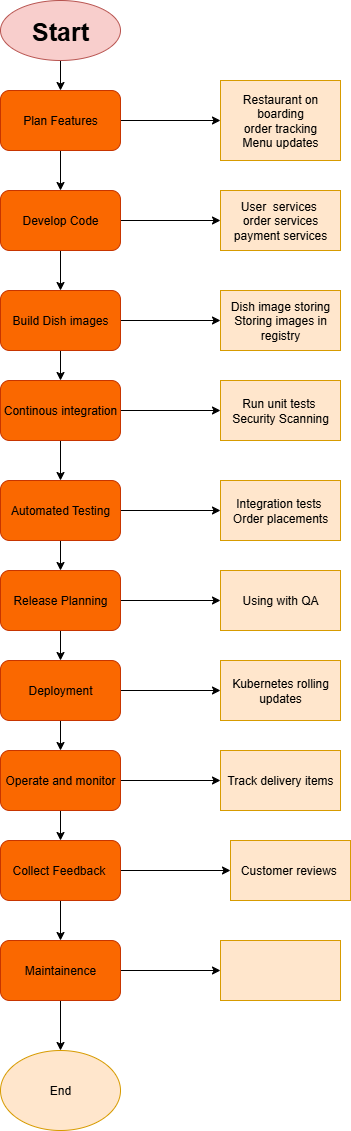

The diagram above was exported from draw.io. Its source (the exported page's mxGraphModel, read from the mxfile embedded in the PNG):
<mxGraphModel dx="1895" dy="1022" grid="1" gridSize="10" guides="1" tooltips="1" connect="1" arrows="1" fold="1" page="1" pageScale="1" pageWidth="850" pageHeight="1100" math="0" shadow="0">
  <root>
    <mxCell id="0" />
    <mxCell id="1" parent="0" />
    <mxCell id="dHSPcCy2LrUJndwyx-m0-13" value="" style="edgeStyle=orthogonalEdgeStyle;rounded=0;orthogonalLoop=1;jettySize=auto;html=1;" edge="1" parent="1" source="dHSPcCy2LrUJndwyx-m0-1" target="dHSPcCy2LrUJndwyx-m0-2">
      <mxGeometry relative="1" as="geometry" />
    </mxCell>
    <mxCell id="dHSPcCy2LrUJndwyx-m0-1" value="&lt;b&gt;&lt;font style=&quot;font-size: 25px;&quot;&gt;Start&lt;/font&gt;&lt;/b&gt;" style="ellipse;whiteSpace=wrap;html=1;fillColor=#f8cecc;strokeColor=#b85450;" vertex="1" parent="1">
      <mxGeometry x="360" y="20" width="120" height="60" as="geometry" />
    </mxCell>
    <mxCell id="dHSPcCy2LrUJndwyx-m0-14" value="" style="edgeStyle=orthogonalEdgeStyle;rounded=0;orthogonalLoop=1;jettySize=auto;html=1;" edge="1" parent="1" source="dHSPcCy2LrUJndwyx-m0-2" target="dHSPcCy2LrUJndwyx-m0-3">
      <mxGeometry relative="1" as="geometry" />
    </mxCell>
    <mxCell id="dHSPcCy2LrUJndwyx-m0-35" value="" style="edgeStyle=orthogonalEdgeStyle;rounded=0;orthogonalLoop=1;jettySize=auto;html=1;" edge="1" parent="1" source="dHSPcCy2LrUJndwyx-m0-2" target="dHSPcCy2LrUJndwyx-m0-25">
      <mxGeometry relative="1" as="geometry" />
    </mxCell>
    <mxCell id="dHSPcCy2LrUJndwyx-m0-2" value="Plan Features" style="rounded=1;whiteSpace=wrap;html=1;fillColor=#fa6800;strokeColor=#C73500;fontColor=#000000;" vertex="1" parent="1">
      <mxGeometry x="360" y="110" width="120" height="60" as="geometry" />
    </mxCell>
    <mxCell id="dHSPcCy2LrUJndwyx-m0-15" value="" style="edgeStyle=orthogonalEdgeStyle;rounded=0;orthogonalLoop=1;jettySize=auto;html=1;" edge="1" parent="1" source="dHSPcCy2LrUJndwyx-m0-3" target="dHSPcCy2LrUJndwyx-m0-4">
      <mxGeometry relative="1" as="geometry" />
    </mxCell>
    <mxCell id="dHSPcCy2LrUJndwyx-m0-36" value="" style="edgeStyle=orthogonalEdgeStyle;rounded=0;orthogonalLoop=1;jettySize=auto;html=1;" edge="1" parent="1" source="dHSPcCy2LrUJndwyx-m0-3" target="dHSPcCy2LrUJndwyx-m0-26">
      <mxGeometry relative="1" as="geometry" />
    </mxCell>
    <mxCell id="dHSPcCy2LrUJndwyx-m0-3" value="Develop Code" style="rounded=1;whiteSpace=wrap;html=1;fillColor=#fa6800;fontColor=#000000;strokeColor=#C73500;" vertex="1" parent="1">
      <mxGeometry x="360" y="210" width="120" height="60" as="geometry" />
    </mxCell>
    <mxCell id="dHSPcCy2LrUJndwyx-m0-16" value="" style="edgeStyle=orthogonalEdgeStyle;rounded=0;orthogonalLoop=1;jettySize=auto;html=1;" edge="1" parent="1" source="dHSPcCy2LrUJndwyx-m0-4" target="dHSPcCy2LrUJndwyx-m0-5">
      <mxGeometry relative="1" as="geometry" />
    </mxCell>
    <mxCell id="dHSPcCy2LrUJndwyx-m0-37" value="" style="edgeStyle=orthogonalEdgeStyle;rounded=0;orthogonalLoop=1;jettySize=auto;html=1;" edge="1" parent="1" source="dHSPcCy2LrUJndwyx-m0-4" target="dHSPcCy2LrUJndwyx-m0-27">
      <mxGeometry relative="1" as="geometry" />
    </mxCell>
    <mxCell id="dHSPcCy2LrUJndwyx-m0-4" value="Build Dish images" style="rounded=1;whiteSpace=wrap;html=1;fillColor=#fa6800;fontColor=#000000;strokeColor=#C73500;" vertex="1" parent="1">
      <mxGeometry x="360" y="310" width="120" height="60" as="geometry" />
    </mxCell>
    <mxCell id="dHSPcCy2LrUJndwyx-m0-17" value="" style="edgeStyle=orthogonalEdgeStyle;rounded=0;orthogonalLoop=1;jettySize=auto;html=1;" edge="1" parent="1" source="dHSPcCy2LrUJndwyx-m0-5" target="dHSPcCy2LrUJndwyx-m0-6">
      <mxGeometry relative="1" as="geometry" />
    </mxCell>
    <mxCell id="dHSPcCy2LrUJndwyx-m0-38" value="" style="edgeStyle=orthogonalEdgeStyle;rounded=0;orthogonalLoop=1;jettySize=auto;html=1;" edge="1" parent="1" source="dHSPcCy2LrUJndwyx-m0-5" target="dHSPcCy2LrUJndwyx-m0-28">
      <mxGeometry relative="1" as="geometry" />
    </mxCell>
    <mxCell id="dHSPcCy2LrUJndwyx-m0-5" value="Continous integration" style="rounded=1;whiteSpace=wrap;html=1;fillColor=#fa6800;fontColor=#000000;strokeColor=#C73500;" vertex="1" parent="1">
      <mxGeometry x="360" y="400" width="120" height="60" as="geometry" />
    </mxCell>
    <mxCell id="dHSPcCy2LrUJndwyx-m0-18" value="" style="edgeStyle=orthogonalEdgeStyle;rounded=0;orthogonalLoop=1;jettySize=auto;html=1;" edge="1" parent="1" source="dHSPcCy2LrUJndwyx-m0-6" target="dHSPcCy2LrUJndwyx-m0-7">
      <mxGeometry relative="1" as="geometry" />
    </mxCell>
    <mxCell id="dHSPcCy2LrUJndwyx-m0-39" value="" style="edgeStyle=orthogonalEdgeStyle;rounded=0;orthogonalLoop=1;jettySize=auto;html=1;" edge="1" parent="1" source="dHSPcCy2LrUJndwyx-m0-6" target="dHSPcCy2LrUJndwyx-m0-29">
      <mxGeometry relative="1" as="geometry" />
    </mxCell>
    <mxCell id="dHSPcCy2LrUJndwyx-m0-6" value="Automated Testing" style="rounded=1;whiteSpace=wrap;html=1;fillColor=#fa6800;fontColor=#000000;strokeColor=#C73500;" vertex="1" parent="1">
      <mxGeometry x="360" y="500" width="120" height="60" as="geometry" />
    </mxCell>
    <mxCell id="dHSPcCy2LrUJndwyx-m0-20" value="" style="edgeStyle=orthogonalEdgeStyle;rounded=0;orthogonalLoop=1;jettySize=auto;html=1;" edge="1" parent="1" source="dHSPcCy2LrUJndwyx-m0-7" target="dHSPcCy2LrUJndwyx-m0-8">
      <mxGeometry relative="1" as="geometry" />
    </mxCell>
    <mxCell id="dHSPcCy2LrUJndwyx-m0-40" value="" style="edgeStyle=orthogonalEdgeStyle;rounded=0;orthogonalLoop=1;jettySize=auto;html=1;" edge="1" parent="1" source="dHSPcCy2LrUJndwyx-m0-7" target="dHSPcCy2LrUJndwyx-m0-30">
      <mxGeometry relative="1" as="geometry" />
    </mxCell>
    <mxCell id="dHSPcCy2LrUJndwyx-m0-7" value="Release Planning" style="rounded=1;whiteSpace=wrap;html=1;fillColor=#fa6800;fontColor=#000000;strokeColor=#C73500;" vertex="1" parent="1">
      <mxGeometry x="360" y="590" width="120" height="60" as="geometry" />
    </mxCell>
    <mxCell id="dHSPcCy2LrUJndwyx-m0-21" value="" style="edgeStyle=orthogonalEdgeStyle;rounded=0;orthogonalLoop=1;jettySize=auto;html=1;" edge="1" parent="1" source="dHSPcCy2LrUJndwyx-m0-8" target="dHSPcCy2LrUJndwyx-m0-9">
      <mxGeometry relative="1" as="geometry" />
    </mxCell>
    <mxCell id="dHSPcCy2LrUJndwyx-m0-41" value="" style="edgeStyle=orthogonalEdgeStyle;rounded=0;orthogonalLoop=1;jettySize=auto;html=1;" edge="1" parent="1" source="dHSPcCy2LrUJndwyx-m0-8" target="dHSPcCy2LrUJndwyx-m0-31">
      <mxGeometry relative="1" as="geometry" />
    </mxCell>
    <mxCell id="dHSPcCy2LrUJndwyx-m0-8" value="Deployment" style="rounded=1;whiteSpace=wrap;html=1;fillColor=#fa6800;fontColor=#000000;strokeColor=#C73500;" vertex="1" parent="1">
      <mxGeometry x="360" y="680" width="120" height="60" as="geometry" />
    </mxCell>
    <mxCell id="dHSPcCy2LrUJndwyx-m0-22" value="" style="edgeStyle=orthogonalEdgeStyle;rounded=0;orthogonalLoop=1;jettySize=auto;html=1;" edge="1" parent="1" source="dHSPcCy2LrUJndwyx-m0-9" target="dHSPcCy2LrUJndwyx-m0-10">
      <mxGeometry relative="1" as="geometry" />
    </mxCell>
    <mxCell id="dHSPcCy2LrUJndwyx-m0-42" value="" style="edgeStyle=orthogonalEdgeStyle;rounded=0;orthogonalLoop=1;jettySize=auto;html=1;" edge="1" parent="1" source="dHSPcCy2LrUJndwyx-m0-9" target="dHSPcCy2LrUJndwyx-m0-32">
      <mxGeometry relative="1" as="geometry" />
    </mxCell>
    <mxCell id="dHSPcCy2LrUJndwyx-m0-9" value="Operate and monitor" style="rounded=1;whiteSpace=wrap;html=1;fillColor=#fa6800;fontColor=#000000;strokeColor=#C73500;" vertex="1" parent="1">
      <mxGeometry x="360" y="770" width="120" height="60" as="geometry" />
    </mxCell>
    <mxCell id="dHSPcCy2LrUJndwyx-m0-23" value="" style="edgeStyle=orthogonalEdgeStyle;rounded=0;orthogonalLoop=1;jettySize=auto;html=1;" edge="1" parent="1" source="dHSPcCy2LrUJndwyx-m0-10" target="dHSPcCy2LrUJndwyx-m0-11">
      <mxGeometry relative="1" as="geometry" />
    </mxCell>
    <mxCell id="dHSPcCy2LrUJndwyx-m0-43" value="" style="edgeStyle=orthogonalEdgeStyle;rounded=0;orthogonalLoop=1;jettySize=auto;html=1;" edge="1" parent="1" source="dHSPcCy2LrUJndwyx-m0-10" target="dHSPcCy2LrUJndwyx-m0-33">
      <mxGeometry relative="1" as="geometry" />
    </mxCell>
    <mxCell id="dHSPcCy2LrUJndwyx-m0-10" value="Collect Feedback&amp;nbsp;" style="rounded=1;whiteSpace=wrap;html=1;fillColor=#fa6800;fontColor=#000000;strokeColor=#C73500;" vertex="1" parent="1">
      <mxGeometry x="360" y="860" width="120" height="60" as="geometry" />
    </mxCell>
    <mxCell id="dHSPcCy2LrUJndwyx-m0-24" value="" style="edgeStyle=orthogonalEdgeStyle;rounded=0;orthogonalLoop=1;jettySize=auto;html=1;" edge="1" parent="1" source="dHSPcCy2LrUJndwyx-m0-11" target="dHSPcCy2LrUJndwyx-m0-12">
      <mxGeometry relative="1" as="geometry" />
    </mxCell>
    <mxCell id="dHSPcCy2LrUJndwyx-m0-44" value="" style="edgeStyle=orthogonalEdgeStyle;rounded=0;orthogonalLoop=1;jettySize=auto;html=1;" edge="1" parent="1" source="dHSPcCy2LrUJndwyx-m0-11" target="dHSPcCy2LrUJndwyx-m0-34">
      <mxGeometry relative="1" as="geometry" />
    </mxCell>
    <mxCell id="dHSPcCy2LrUJndwyx-m0-11" value="Maintainence" style="rounded=1;whiteSpace=wrap;html=1;fillColor=#fa6800;fontColor=#000000;strokeColor=#C73500;" vertex="1" parent="1">
      <mxGeometry x="360" y="960" width="120" height="60" as="geometry" />
    </mxCell>
    <mxCell id="dHSPcCy2LrUJndwyx-m0-12" value="End" style="ellipse;whiteSpace=wrap;html=1;fillColor=#ffe6cc;strokeColor=#d79b00;" vertex="1" parent="1">
      <mxGeometry x="360" y="1070" width="120" height="80" as="geometry" />
    </mxCell>
    <mxCell id="dHSPcCy2LrUJndwyx-m0-25" value="Restaurant on boarding&lt;div&gt;order tracking&lt;/div&gt;&lt;div&gt;Menu updates&lt;/div&gt;" style="rounded=0;whiteSpace=wrap;html=1;fillColor=#ffe6cc;strokeColor=#d79b00;" vertex="1" parent="1">
      <mxGeometry x="580" y="100" width="120" height="80" as="geometry" />
    </mxCell>
    <mxCell id="dHSPcCy2LrUJndwyx-m0-26" value="User&amp;nbsp; services&amp;nbsp;&lt;div&gt;order services&lt;/div&gt;&lt;div&gt;payment services&lt;/div&gt;" style="rounded=0;whiteSpace=wrap;html=1;fillColor=#ffe6cc;strokeColor=#d79b00;" vertex="1" parent="1">
      <mxGeometry x="580" y="210" width="120" height="60" as="geometry" />
    </mxCell>
    <mxCell id="dHSPcCy2LrUJndwyx-m0-27" value="Dish image storing&lt;div&gt;Storing images in registry&lt;/div&gt;" style="rounded=0;whiteSpace=wrap;html=1;fillColor=#ffe6cc;strokeColor=#d79b00;" vertex="1" parent="1">
      <mxGeometry x="580" y="310" width="120" height="60" as="geometry" />
    </mxCell>
    <mxCell id="dHSPcCy2LrUJndwyx-m0-28" value="Run unit tests&amp;nbsp;&lt;div&gt;Security Scanning&lt;/div&gt;" style="rounded=0;whiteSpace=wrap;html=1;fillColor=#ffe6cc;strokeColor=#d79b00;" vertex="1" parent="1">
      <mxGeometry x="580" y="400" width="120" height="60" as="geometry" />
    </mxCell>
    <mxCell id="dHSPcCy2LrUJndwyx-m0-29" value="Integration tests&amp;nbsp;&lt;div&gt;Order placements&lt;/div&gt;" style="rounded=0;whiteSpace=wrap;html=1;fillColor=#ffe6cc;strokeColor=#d79b00;" vertex="1" parent="1">
      <mxGeometry x="580" y="500" width="120" height="60" as="geometry" />
    </mxCell>
    <mxCell id="dHSPcCy2LrUJndwyx-m0-30" value="Using with QA" style="rounded=0;whiteSpace=wrap;html=1;fillColor=#ffe6cc;strokeColor=#d79b00;" vertex="1" parent="1">
      <mxGeometry x="580" y="590" width="120" height="60" as="geometry" />
    </mxCell>
    <mxCell id="dHSPcCy2LrUJndwyx-m0-31" value="Kubernetes rolling updates" style="rounded=0;whiteSpace=wrap;html=1;fillColor=#ffe6cc;strokeColor=#d79b00;" vertex="1" parent="1">
      <mxGeometry x="580" y="680" width="120" height="60" as="geometry" />
    </mxCell>
    <mxCell id="dHSPcCy2LrUJndwyx-m0-32" value="Track delivery items" style="rounded=0;whiteSpace=wrap;html=1;fillColor=#ffe6cc;strokeColor=#d79b00;" vertex="1" parent="1">
      <mxGeometry x="580" y="770" width="120" height="60" as="geometry" />
    </mxCell>
    <mxCell id="dHSPcCy2LrUJndwyx-m0-33" value="Customer reviews&amp;nbsp;" style="rounded=0;whiteSpace=wrap;html=1;fillColor=#ffe6cc;strokeColor=#d79b00;" vertex="1" parent="1">
      <mxGeometry x="590" y="860" width="120" height="60" as="geometry" />
    </mxCell>
    <mxCell id="dHSPcCy2LrUJndwyx-m0-34" value="" style="rounded=0;whiteSpace=wrap;html=1;fillColor=#ffe6cc;strokeColor=#d79b00;" vertex="1" parent="1">
      <mxGeometry x="580" y="960" width="120" height="60" as="geometry" />
    </mxCell>
  </root>
</mxGraphModel>